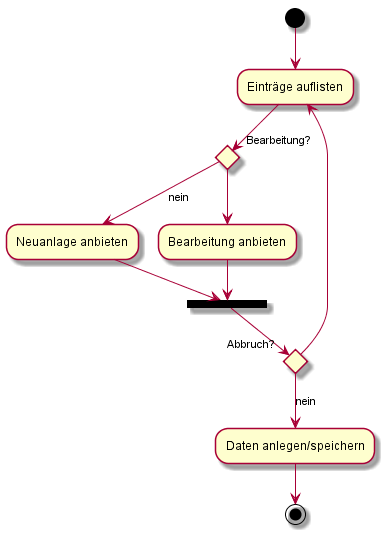

The diagram above was rendered by PlantUML. Its source (embedded in the PNG):
@startuml
'Breite x Höhe
'page 2x1 
'left to right direction
(*) --> "Einträge auflisten" as objlist
if "Bearbeitung?" then
-->[nein] "Neuanlage anbieten"
--> ===B1===
else
--> "Bearbeitung anbieten"
--> ===B1===
endif
===B1=== --> if "Abbruch?"
-->[nein] "Daten anlegen/speichern" as objsave
else 
--> objlist
endif
objsave --> (*)
@enduml